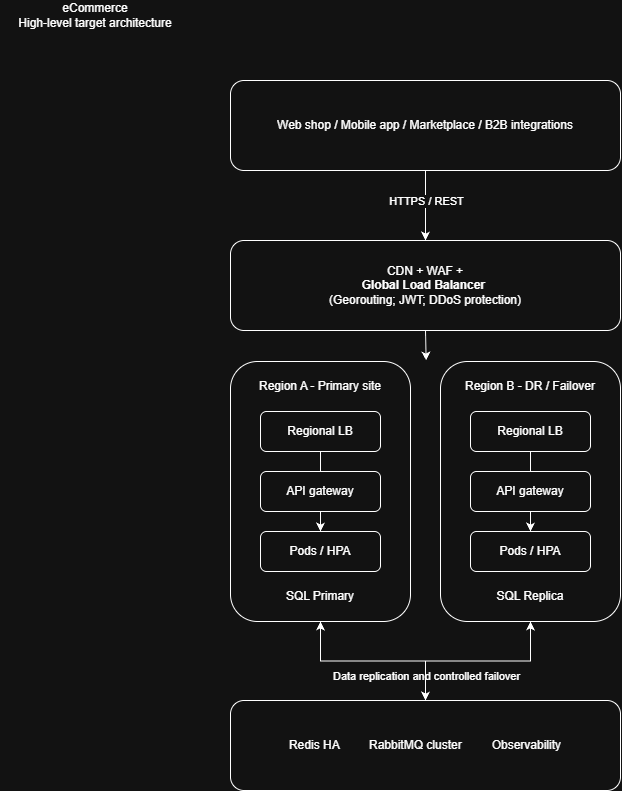

The diagram above was exported from draw.io. Its source (the exported page's mxGraphModel, read from the mxfile embedded in the PNG):
<mxGraphModel dx="811" dy="398" grid="1" gridSize="10" guides="1" tooltips="1" connect="1" arrows="1" fold="1" page="1" pageScale="1" pageWidth="850" pageHeight="1100" math="0" shadow="0">
  <root>
    <mxCell id="0" />
    <mxCell id="1" parent="0" />
    <mxCell id="sJppqxGDxFXGZUXdPLQ5-1" parent="1" style="text;html=1;whiteSpace=wrap;strokeColor=none;fillColor=none;align=center;verticalAlign=middle;rounded=0;" value="eCommerce&lt;div&gt;High-level target architecture&lt;/div&gt;" vertex="1">
      <mxGeometry height="30" width="190" as="geometry" />
    </mxCell>
    <mxCell id="sJppqxGDxFXGZUXdPLQ5-4" edge="1" parent="1" source="sJppqxGDxFXGZUXdPLQ5-2" style="edgeStyle=orthogonalEdgeStyle;rounded=0;orthogonalLoop=1;jettySize=auto;html=1;defaultLabelBackgroundColor=page;labelPadding=0 4;" target="sJppqxGDxFXGZUXdPLQ5-3" value="">
      <mxGeometry relative="1" as="geometry" />
    </mxCell>
    <mxCell id="sJppqxGDxFXGZUXdPLQ5-5" connectable="0" parent="sJppqxGDxFXGZUXdPLQ5-4" style="edgeLabel;html=1;align=center;verticalAlign=middle;resizable=0;points=[];inheritText=1;defaultLabelBackgroundColor=page;labelPadding=0 4;" value="HTTPS / REST" vertex="1">
      <mxGeometry relative="1" x="-0.1429" as="geometry">
        <mxPoint as="offset" />
      </mxGeometry>
    </mxCell>
    <mxCell id="sJppqxGDxFXGZUXdPLQ5-2" parent="1" style="rounded=1;whiteSpace=wrap;html=1;roundedPerimeter=1;" value="Web shop / Mobile app / Marketplace / B2B integrations" vertex="1">
      <mxGeometry height="90" width="390" x="230" y="80" as="geometry" />
    </mxCell>
    <mxCell id="sJppqxGDxFXGZUXdPLQ5-40" edge="1" parent="1" source="sJppqxGDxFXGZUXdPLQ5-3" style="edgeStyle=orthogonalEdgeStyle;rounded=0;orthogonalLoop=1;jettySize=auto;html=1;exitX=0.5;exitY=1;exitDx=0;exitDy=0;defaultLabelBackgroundColor=page;labelPadding=0 4;">
      <mxGeometry relative="1" as="geometry">
        <mxPoint x="425.64" y="360" as="targetPoint" />
      </mxGeometry>
    </mxCell>
    <mxCell id="sJppqxGDxFXGZUXdPLQ5-3" parent="1" style="rounded=1;whiteSpace=wrap;html=1;roundedPerimeter=1;" value="CDN + WAF +&lt;br&gt;&lt;strong&gt;Global Load Balancer&amp;nbsp;&lt;/strong&gt;&lt;div&gt;(Georouting; JWT; DDoS protection)&lt;/div&gt;" vertex="1">
      <mxGeometry height="90" width="390" x="230" y="240" as="geometry" />
    </mxCell>
    <mxCell id="sJppqxGDxFXGZUXdPLQ5-47" edge="1" parent="1" source="sJppqxGDxFXGZUXdPLQ5-22" style="edgeStyle=orthogonalEdgeStyle;rounded=0;orthogonalLoop=1;jettySize=auto;html=1;exitX=0.5;exitY=1;exitDx=0;exitDy=0;entryX=0.5;entryY=0;entryDx=0;entryDy=0;defaultLabelBackgroundColor=page;labelPadding=0 4;" target="sJppqxGDxFXGZUXdPLQ5-44">
      <mxGeometry relative="1" as="geometry" />
    </mxCell>
    <mxCell id="sJppqxGDxFXGZUXdPLQ5-22" parent="1" style="rounded=1;whiteSpace=wrap;html=1;roundedPerimeter=1;" value="" vertex="1">
      <mxGeometry height="260" width="180" x="230" y="361" as="geometry" />
    </mxCell>
    <mxCell id="sJppqxGDxFXGZUXdPLQ5-42" edge="1" parent="1" source="sJppqxGDxFXGZUXdPLQ5-24" style="edgeStyle=orthogonalEdgeStyle;rounded=0;orthogonalLoop=1;jettySize=auto;html=1;defaultLabelBackgroundColor=page;labelPadding=0 4;" target="sJppqxGDxFXGZUXdPLQ5-27" value="">
      <mxGeometry relative="1" as="geometry" />
    </mxCell>
    <mxCell id="sJppqxGDxFXGZUXdPLQ5-24" parent="1" style="rounded=1;whiteSpace=wrap;html=1;roundedPerimeter=1;" value="Regional LB" vertex="1">
      <mxGeometry height="40" width="120" x="260" y="411" as="geometry" />
    </mxCell>
    <mxCell id="sJppqxGDxFXGZUXdPLQ5-25" parent="1" style="text;html=1;whiteSpace=wrap;strokeColor=none;fillColor=none;align=center;verticalAlign=middle;rounded=0;" value="Region A - Primary site" vertex="1">
      <mxGeometry height="30" width="140" x="250" y="371" as="geometry" />
    </mxCell>
    <mxCell id="sJppqxGDxFXGZUXdPLQ5-26" parent="1" style="rounded=1;whiteSpace=wrap;html=1;roundedPerimeter=1;" value="API gateway" vertex="1">
      <mxGeometry height="40" width="120" x="260" y="471" as="geometry" />
    </mxCell>
    <mxCell id="sJppqxGDxFXGZUXdPLQ5-27" parent="1" style="rounded=1;whiteSpace=wrap;html=1;roundedPerimeter=1;" value="Pods / HPA" vertex="1">
      <mxGeometry height="40" width="120" x="260" y="531" as="geometry" />
    </mxCell>
    <mxCell id="sJppqxGDxFXGZUXdPLQ5-33" parent="1" style="text;html=1;whiteSpace=wrap;strokeColor=none;fillColor=none;align=center;verticalAlign=middle;rounded=0;" value="SQL Primary" vertex="1">
      <mxGeometry height="30" width="140" x="250" y="581" as="geometry" />
    </mxCell>
    <mxCell id="sJppqxGDxFXGZUXdPLQ5-46" edge="1" parent="1" source="sJppqxGDxFXGZUXdPLQ5-34" style="edgeStyle=orthogonalEdgeStyle;rounded=0;orthogonalLoop=1;jettySize=auto;html=1;exitX=0.5;exitY=1;exitDx=0;exitDy=0;entryX=0.5;entryY=0;entryDx=0;entryDy=0;defaultLabelBackgroundColor=page;labelPadding=0 4;" target="sJppqxGDxFXGZUXdPLQ5-44">
      <mxGeometry relative="1" as="geometry" />
    </mxCell>
    <mxCell id="sJppqxGDxFXGZUXdPLQ5-34" parent="1" style="rounded=1;whiteSpace=wrap;html=1;roundedPerimeter=1;" value="" vertex="1">
      <mxGeometry height="260" width="180" x="440" y="361" as="geometry" />
    </mxCell>
    <mxCell id="sJppqxGDxFXGZUXdPLQ5-43" edge="1" parent="1" source="sJppqxGDxFXGZUXdPLQ5-35" style="edgeStyle=orthogonalEdgeStyle;rounded=0;orthogonalLoop=1;jettySize=auto;html=1;defaultLabelBackgroundColor=page;labelPadding=0 4;" target="sJppqxGDxFXGZUXdPLQ5-38" value="">
      <mxGeometry relative="1" as="geometry" />
    </mxCell>
    <mxCell id="sJppqxGDxFXGZUXdPLQ5-35" parent="1" style="rounded=1;whiteSpace=wrap;html=1;roundedPerimeter=1;" value="Regional LB" vertex="1">
      <mxGeometry height="40" width="120" x="470" y="411" as="geometry" />
    </mxCell>
    <mxCell id="sJppqxGDxFXGZUXdPLQ5-36" parent="1" style="text;html=1;whiteSpace=wrap;strokeColor=none;fillColor=none;align=center;verticalAlign=middle;rounded=0;" value="Region B - DR / Failover" vertex="1">
      <mxGeometry height="30" width="140" x="460" y="371" as="geometry" />
    </mxCell>
    <mxCell id="sJppqxGDxFXGZUXdPLQ5-37" parent="1" style="rounded=1;whiteSpace=wrap;html=1;roundedPerimeter=1;" value="API gateway" vertex="1">
      <mxGeometry height="40" width="120" x="470" y="471" as="geometry" />
    </mxCell>
    <mxCell id="sJppqxGDxFXGZUXdPLQ5-38" parent="1" style="rounded=1;whiteSpace=wrap;html=1;roundedPerimeter=1;" value="Pods / HPA" vertex="1">
      <mxGeometry height="40" width="120" x="470" y="531" as="geometry" />
    </mxCell>
    <mxCell id="sJppqxGDxFXGZUXdPLQ5-39" parent="1" style="text;html=1;whiteSpace=wrap;strokeColor=none;fillColor=none;align=center;verticalAlign=middle;rounded=0;" value="SQL Replica" vertex="1">
      <mxGeometry height="30" width="140" x="460" y="581" as="geometry" />
    </mxCell>
    <mxCell id="sJppqxGDxFXGZUXdPLQ5-48" edge="1" parent="1" source="sJppqxGDxFXGZUXdPLQ5-44" style="edgeStyle=orthogonalEdgeStyle;rounded=0;orthogonalLoop=1;jettySize=auto;html=1;exitX=0.5;exitY=0;exitDx=0;exitDy=0;entryX=0.5;entryY=1;entryDx=0;entryDy=0;defaultLabelBackgroundColor=page;labelPadding=0 4;" target="sJppqxGDxFXGZUXdPLQ5-34">
      <mxGeometry relative="1" as="geometry" />
    </mxCell>
    <mxCell id="sJppqxGDxFXGZUXdPLQ5-49" edge="1" parent="1" source="sJppqxGDxFXGZUXdPLQ5-44" style="edgeStyle=orthogonalEdgeStyle;rounded=0;orthogonalLoop=1;jettySize=auto;html=1;exitX=0.5;exitY=0;exitDx=0;exitDy=0;entryX=0.5;entryY=1;entryDx=0;entryDy=0;defaultLabelBackgroundColor=page;labelPadding=0 4;" target="sJppqxGDxFXGZUXdPLQ5-22">
      <mxGeometry relative="1" as="geometry" />
    </mxCell>
    <mxCell id="sJppqxGDxFXGZUXdPLQ5-50" connectable="0" parent="sJppqxGDxFXGZUXdPLQ5-49" style="edgeLabel;html=1;align=center;verticalAlign=middle;resizable=0;points=[];inheritText=1;defaultLabelBackgroundColor=page;labelPadding=0 4;" value="Data replication and controlled failover" vertex="1">
      <mxGeometry relative="1" x="-0.7325" as="geometry">
        <mxPoint as="offset" />
      </mxGeometry>
    </mxCell>
    <mxCell id="sJppqxGDxFXGZUXdPLQ5-44" parent="1" style="rounded=1;whiteSpace=wrap;html=1;roundedPerimeter=1;" value="Redis HA&amp;nbsp; &amp;nbsp; &amp;nbsp; &amp;nbsp; &amp;nbsp;RabbitMQ cluster&amp;nbsp; &amp;nbsp; &amp;nbsp; &amp;nbsp; &amp;nbsp;Observability" vertex="1">
      <mxGeometry height="90" width="390" x="230" y="700" as="geometry" />
    </mxCell>
  </root>
</mxGraphModel>